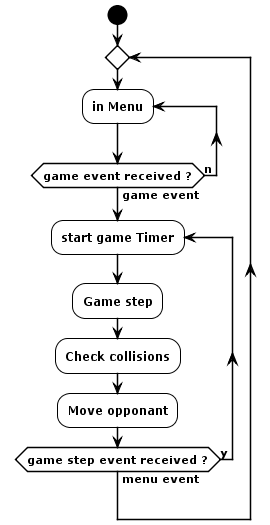

The diagram above was rendered by PlantUML. Its source (embedded in the PNG):
@startuml pong_ctrl

!theme plain

start
repeat
    repeat :in Menu;
        repeat while (game event received ?) is (n) not (game event)
        repeat :start game Timer;
        :Game step;
        :Check collisions;
        :Move opponant;
    repeat while (game step event received ?) is (y) not (menu event)

@enduml